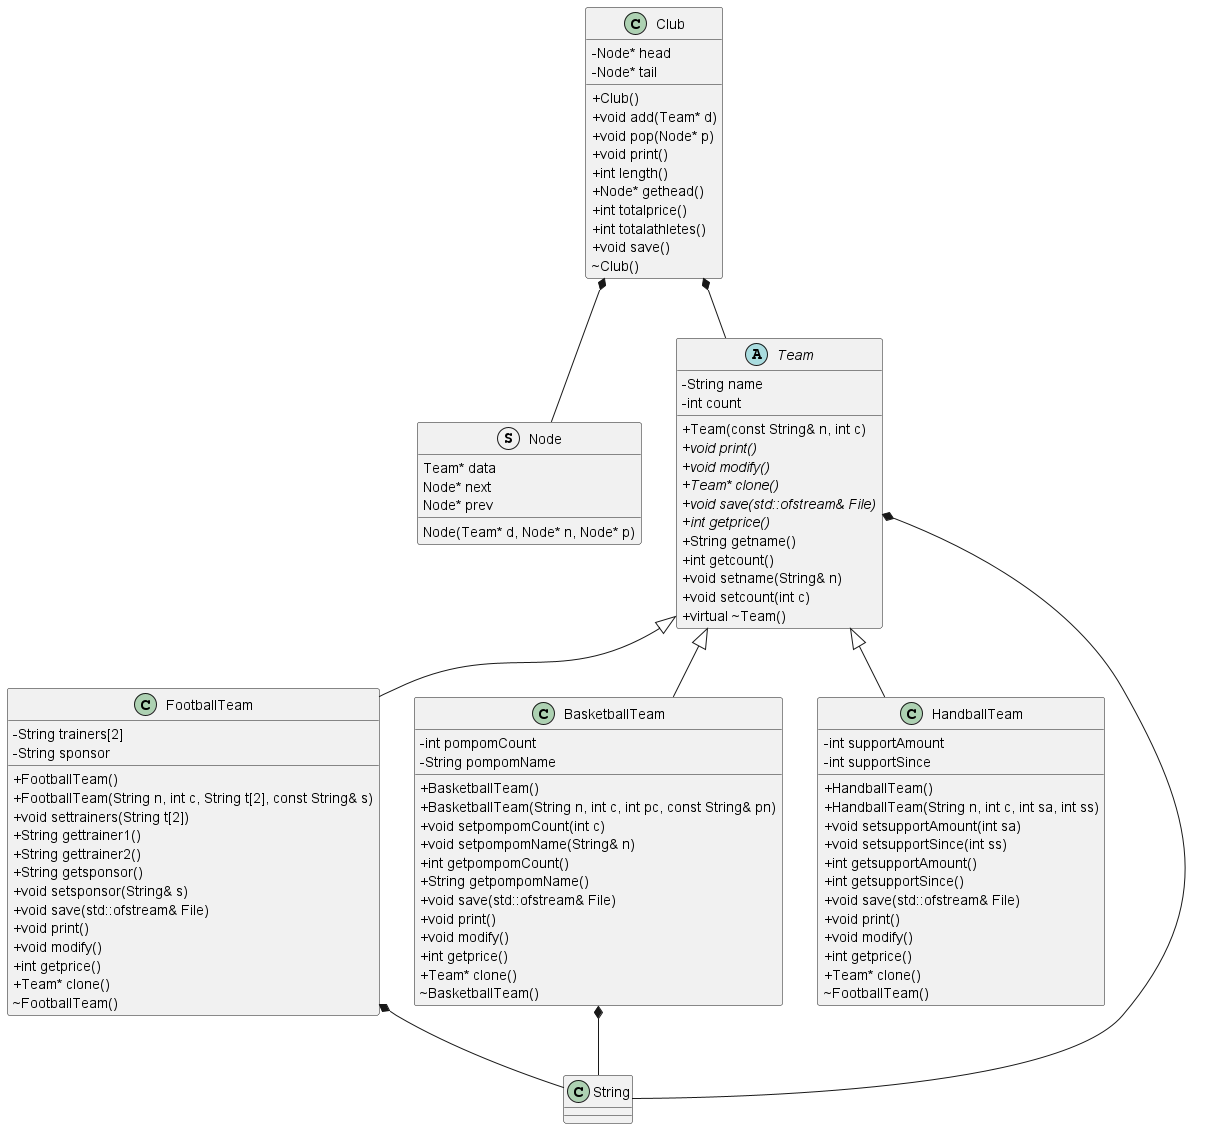

The diagram above was rendered by PlantUML. Its source (embedded in the PNG):
@startuml
skinparam classAttributeIconSize 0

struct Node{
Team* data
Node* next
Node* prev
Node(Team* d, Node* n, Node* p)
}


abstract class Team {
-String name
-int count
+Team(const String& n, int c)
+{abstract} void print()
+{abstract} void modify()
+{abstract} Team* clone()
+{abstract} void save(std::ofstream& File)
+{abstract} int getprice()
+String getname()
+int getcount()
+void setname(String& n)
+void setcount(int c)
+virtual ~Team()
}

class Club{
-Node* head
-Node* tail
+Club()
+void add(Team* d)
+void pop(Node* p)
+void print()
+int length()
+Node* gethead()
+int totalprice()
+int totalathletes()
+void save()
~Club()
}

class FootballTeam{
-String trainers[2]
-String sponsor
+FootballTeam()
+FootballTeam(String n, int c, String t[2], const String& s)
+void settrainers(String t[2])
+String gettrainer1()
+String gettrainer2()
+String getsponsor()
+void setsponsor(String& s)
+void save(std::ofstream& File)
+void print()
+void modify()
+int getprice()
+Team* clone()
~FootballTeam()
}

class BasketballTeam{
-int pompomCount
-String pompomName
+BasketballTeam()
+BasketballTeam(String n, int c, int pc, const String& pn)
+void setpompomCount(int c)
+void setpompomName(String& n)
+int getpompomCount()
+String getpompomName()
+void save(std::ofstream& File)
+void print()
+void modify()
+int getprice()
+Team* clone()
~BasketballTeam()
}

class HandballTeam{
-int supportAmount
-int supportSince
+HandballTeam()
+HandballTeam(String n, int c, int sa, int ss)
+void setsupportAmount(int sa)
+void setsupportSince(int ss)
+int getsupportAmount()
+int getsupportSince()
+void save(std::ofstream& File)
+void print()
+void modify()
+int getprice()
+Team* clone()
~FootballTeam()
}

Club *-- Team
Club *-- Node
Team <|-- FootballTeam
Team <|-- BasketballTeam
Team <|--HandballTeam
FootballTeam *-- String
BasketballTeam *-- String
Team *-- String

@enduml